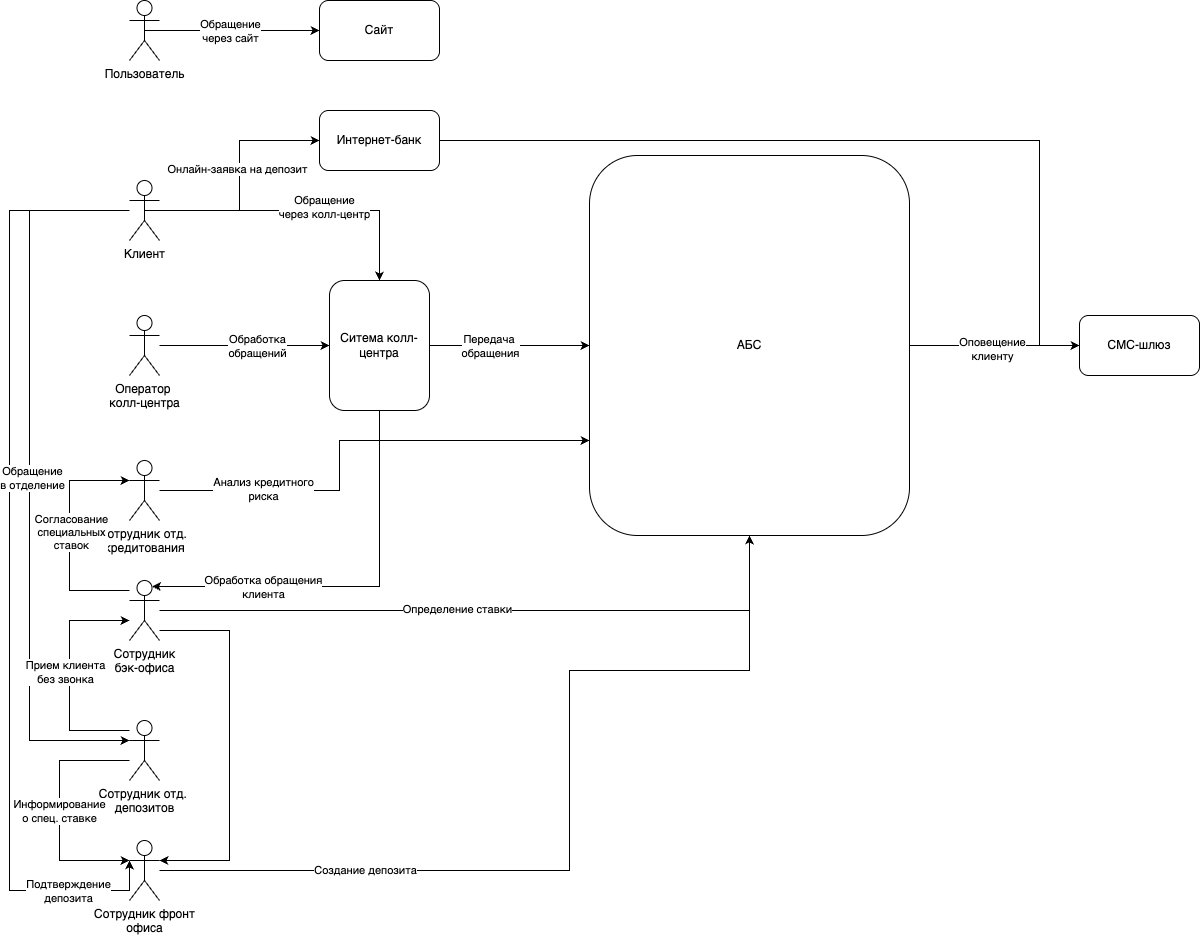

The diagram above was exported from draw.io. Its source (the exported page's mxGraphModel, read from the mxfile embedded in the PNG):
<mxGraphModel dx="1451" dy="1100" grid="1" gridSize="10" guides="1" tooltips="1" connect="1" arrows="1" fold="1" page="1" pageScale="1" pageWidth="1827" pageHeight="2169" background="#FFFFFF" math="0" shadow="0">
  <root>
    <mxCell id="0" />
    <mxCell id="1" parent="0" />
    <mxCell id="k-SpjtduMbohVnReppqu-12" style="edgeStyle=orthogonalEdgeStyle;rounded=0;orthogonalLoop=1;jettySize=auto;html=1;entryX=0;entryY=0.5;entryDx=0;entryDy=0;exitX=0.5;exitY=0.5;exitDx=0;exitDy=0;exitPerimeter=0;" edge="1" parent="1" source="k-SpjtduMbohVnReppqu-46" target="k-SpjtduMbohVnReppqu-8">
      <mxGeometry relative="1" as="geometry" />
    </mxCell>
    <mxCell id="k-SpjtduMbohVnReppqu-13" value="Обращение&lt;div&gt;через сайт&lt;/div&gt;" style="edgeLabel;html=1;align=center;verticalAlign=middle;resizable=0;points=[];" vertex="1" connectable="0" parent="k-SpjtduMbohVnReppqu-12">
      <mxGeometry x="-0.0183" relative="1" as="geometry">
        <mxPoint as="offset" />
      </mxGeometry>
    </mxCell>
    <mxCell id="k-SpjtduMbohVnReppqu-14" style="edgeStyle=orthogonalEdgeStyle;rounded=0;orthogonalLoop=1;jettySize=auto;html=1;entryX=0.5;entryY=0;entryDx=0;entryDy=0;" edge="1" parent="1" source="k-SpjtduMbohVnReppqu-1" target="k-SpjtduMbohVnReppqu-9">
      <mxGeometry relative="1" as="geometry">
        <Array as="points">
          <mxPoint x="710" y="460" />
        </Array>
      </mxGeometry>
    </mxCell>
    <mxCell id="k-SpjtduMbohVnReppqu-15" value="Обращение&lt;div&gt;через колл-центр&lt;/div&gt;" style="edgeLabel;html=1;align=center;verticalAlign=middle;resizable=0;points=[];" vertex="1" connectable="0" parent="k-SpjtduMbohVnReppqu-14">
      <mxGeometry x="0.1358" y="4" relative="1" as="geometry">
        <mxPoint as="offset" />
      </mxGeometry>
    </mxCell>
    <mxCell id="k-SpjtduMbohVnReppqu-43" style="edgeStyle=orthogonalEdgeStyle;rounded=0;orthogonalLoop=1;jettySize=auto;html=1;entryX=0;entryY=0.3333333333333333;entryDx=0;entryDy=0;entryPerimeter=0;" edge="1" parent="1" source="k-SpjtduMbohVnReppqu-1" target="k-SpjtduMbohVnReppqu-35">
      <mxGeometry relative="1" as="geometry">
        <mxPoint x="450" y="1110" as="targetPoint" />
        <Array as="points">
          <mxPoint x="340" y="460" />
          <mxPoint x="340" y="1140" />
          <mxPoint x="460" y="1140" />
        </Array>
      </mxGeometry>
    </mxCell>
    <mxCell id="k-SpjtduMbohVnReppqu-44" value="Подтверждение&lt;div&gt;депозита&lt;/div&gt;" style="edgeLabel;html=1;align=center;verticalAlign=middle;resizable=0;points=[];" vertex="1" connectable="0" parent="k-SpjtduMbohVnReppqu-43">
      <mxGeometry x="0.8084" y="1" relative="1" as="geometry">
        <mxPoint y="1" as="offset" />
      </mxGeometry>
    </mxCell>
    <mxCell id="k-SpjtduMbohVnReppqu-47" style="edgeStyle=orthogonalEdgeStyle;rounded=0;orthogonalLoop=1;jettySize=auto;html=1;exitX=0.5;exitY=0.5;exitDx=0;exitDy=0;exitPerimeter=0;entryX=0;entryY=0.5;entryDx=0;entryDy=0;" edge="1" parent="1" source="k-SpjtduMbohVnReppqu-1" target="k-SpjtduMbohVnReppqu-45">
      <mxGeometry relative="1" as="geometry" />
    </mxCell>
    <mxCell id="k-SpjtduMbohVnReppqu-48" value="Онлайн-заявка на депозит" style="edgeLabel;html=1;align=center;verticalAlign=middle;resizable=0;points=[];" vertex="1" connectable="0" parent="k-SpjtduMbohVnReppqu-47">
      <mxGeometry x="0.116" y="3" relative="1" as="geometry">
        <mxPoint as="offset" />
      </mxGeometry>
    </mxCell>
    <mxCell id="k-SpjtduMbohVnReppqu-1" value="Клиент" style="shape=umlActor;verticalLabelPosition=bottom;verticalAlign=top;html=1;" vertex="1" parent="1">
      <mxGeometry x="460" y="430" width="30" height="60" as="geometry" />
    </mxCell>
    <mxCell id="k-SpjtduMbohVnReppqu-33" style="edgeStyle=orthogonalEdgeStyle;rounded=0;orthogonalLoop=1;jettySize=auto;html=1;entryX=0;entryY=0.75;entryDx=0;entryDy=0;" edge="1" parent="1" source="k-SpjtduMbohVnReppqu-2" target="k-SpjtduMbohVnReppqu-6">
      <mxGeometry relative="1" as="geometry">
        <Array as="points">
          <mxPoint x="670" y="740" />
          <mxPoint x="670" y="690" />
        </Array>
      </mxGeometry>
    </mxCell>
    <mxCell id="k-SpjtduMbohVnReppqu-34" value="Анализ кредитного&lt;div&gt;риска&lt;/div&gt;" style="edgeLabel;html=1;align=center;verticalAlign=middle;resizable=0;points=[];" vertex="1" connectable="0" parent="k-SpjtduMbohVnReppqu-33">
      <mxGeometry x="-0.5702" y="2" relative="1" as="geometry">
        <mxPoint as="offset" />
      </mxGeometry>
    </mxCell>
    <mxCell id="k-SpjtduMbohVnReppqu-2" value="Сотрудник отд.&amp;nbsp;&lt;div&gt;кредитования&lt;/div&gt;" style="shape=umlActor;verticalLabelPosition=bottom;verticalAlign=top;html=1;" vertex="1" parent="1">
      <mxGeometry x="460" y="710" width="30" height="60" as="geometry" />
    </mxCell>
    <mxCell id="k-SpjtduMbohVnReppqu-10" style="edgeStyle=orthogonalEdgeStyle;rounded=0;orthogonalLoop=1;jettySize=auto;html=1;entryX=0;entryY=0.5;entryDx=0;entryDy=0;" edge="1" parent="1" source="k-SpjtduMbohVnReppqu-3" target="k-SpjtduMbohVnReppqu-9">
      <mxGeometry relative="1" as="geometry" />
    </mxCell>
    <mxCell id="k-SpjtduMbohVnReppqu-11" value="Обработка&lt;div&gt;обращений&lt;/div&gt;" style="edgeLabel;html=1;align=center;verticalAlign=middle;resizable=0;points=[];" vertex="1" connectable="0" parent="k-SpjtduMbohVnReppqu-10">
      <mxGeometry x="0.1412" relative="1" as="geometry">
        <mxPoint as="offset" />
      </mxGeometry>
    </mxCell>
    <mxCell id="k-SpjtduMbohVnReppqu-3" value="Оператор&amp;nbsp;&lt;div&gt;колл-центра&lt;/div&gt;" style="shape=umlActor;verticalLabelPosition=bottom;verticalAlign=top;html=1;" vertex="1" parent="1">
      <mxGeometry x="460" y="565" width="30" height="60" as="geometry" />
    </mxCell>
    <mxCell id="k-SpjtduMbohVnReppqu-24" style="edgeStyle=orthogonalEdgeStyle;rounded=0;orthogonalLoop=1;jettySize=auto;html=1;entryX=0.5;entryY=1;entryDx=0;entryDy=0;" edge="1" parent="1" source="k-SpjtduMbohVnReppqu-4" target="k-SpjtduMbohVnReppqu-6">
      <mxGeometry relative="1" as="geometry" />
    </mxCell>
    <mxCell id="k-SpjtduMbohVnReppqu-25" value="Определение ставки" style="edgeLabel;html=1;align=center;verticalAlign=middle;resizable=0;points=[];" vertex="1" connectable="0" parent="k-SpjtduMbohVnReppqu-24">
      <mxGeometry x="-0.107" y="2" relative="1" as="geometry">
        <mxPoint as="offset" />
      </mxGeometry>
    </mxCell>
    <mxCell id="k-SpjtduMbohVnReppqu-36" style="edgeStyle=orthogonalEdgeStyle;rounded=0;orthogonalLoop=1;jettySize=auto;html=1;entryX=1;entryY=0.3333333333333333;entryDx=0;entryDy=0;entryPerimeter=0;" edge="1" parent="1" source="k-SpjtduMbohVnReppqu-4" target="k-SpjtduMbohVnReppqu-35">
      <mxGeometry relative="1" as="geometry">
        <mxPoint x="570" y="1130" as="targetPoint" />
        <Array as="points">
          <mxPoint x="560" y="880" />
          <mxPoint x="560" y="1110" />
        </Array>
      </mxGeometry>
    </mxCell>
    <mxCell id="k-SpjtduMbohVnReppqu-4" value="Сотрудник&lt;div&gt;бэк-офиса&lt;/div&gt;" style="shape=umlActor;verticalLabelPosition=bottom;verticalAlign=top;html=1;" vertex="1" parent="1">
      <mxGeometry x="460" y="830" width="30" height="60" as="geometry" />
    </mxCell>
    <mxCell id="k-SpjtduMbohVnReppqu-5" value="Сотрудник отд.&amp;nbsp;&lt;div&gt;депозитов&lt;/div&gt;" style="shape=umlActor;verticalLabelPosition=bottom;verticalAlign=top;html=1;" vertex="1" parent="1">
      <mxGeometry x="460" y="970" width="30" height="60" as="geometry" />
    </mxCell>
    <mxCell id="k-SpjtduMbohVnReppqu-27" style="edgeStyle=orthogonalEdgeStyle;rounded=0;orthogonalLoop=1;jettySize=auto;html=1;entryX=0;entryY=0.5;entryDx=0;entryDy=0;" edge="1" parent="1" source="k-SpjtduMbohVnReppqu-6" target="k-SpjtduMbohVnReppqu-26">
      <mxGeometry relative="1" as="geometry" />
    </mxCell>
    <mxCell id="k-SpjtduMbohVnReppqu-28" value="Оповещение&lt;div&gt;клиенту&lt;/div&gt;" style="edgeLabel;html=1;align=center;verticalAlign=middle;resizable=0;points=[];" vertex="1" connectable="0" parent="k-SpjtduMbohVnReppqu-27">
      <mxGeometry x="-0.0308" y="-3" relative="1" as="geometry">
        <mxPoint x="-1" as="offset" />
      </mxGeometry>
    </mxCell>
    <mxCell id="k-SpjtduMbohVnReppqu-6" value="&lt;div&gt;&lt;span style=&quot;background-color: transparent; color: light-dark(rgb(0, 0, 0), rgb(255, 255, 255));&quot;&gt;АБС&lt;/span&gt;&lt;/div&gt;" style="rounded=1;whiteSpace=wrap;html=1;" vertex="1" parent="1">
      <mxGeometry x="920" y="405" width="320" height="380" as="geometry" />
    </mxCell>
    <mxCell id="k-SpjtduMbohVnReppqu-8" value="Сайт" style="rounded=1;whiteSpace=wrap;html=1;" vertex="1" parent="1">
      <mxGeometry x="650" y="250" width="120" height="60" as="geometry" />
    </mxCell>
    <mxCell id="k-SpjtduMbohVnReppqu-18" style="edgeStyle=orthogonalEdgeStyle;rounded=0;orthogonalLoop=1;jettySize=auto;html=1;" edge="1" parent="1" source="k-SpjtduMbohVnReppqu-9" target="k-SpjtduMbohVnReppqu-6">
      <mxGeometry relative="1" as="geometry" />
    </mxCell>
    <mxCell id="k-SpjtduMbohVnReppqu-19" value="Передача&amp;nbsp;&lt;div&gt;обращения&lt;/div&gt;" style="edgeLabel;html=1;align=center;verticalAlign=middle;resizable=0;points=[];" vertex="1" connectable="0" parent="k-SpjtduMbohVnReppqu-18">
      <mxGeometry x="-0.2394" relative="1" as="geometry">
        <mxPoint x="-1" as="offset" />
      </mxGeometry>
    </mxCell>
    <mxCell id="k-SpjtduMbohVnReppqu-9" value="Ситема колл-центра" style="rounded=1;whiteSpace=wrap;html=1;" vertex="1" parent="1">
      <mxGeometry x="660" y="530" width="100" height="130" as="geometry" />
    </mxCell>
    <mxCell id="k-SpjtduMbohVnReppqu-16" style="edgeStyle=orthogonalEdgeStyle;rounded=0;orthogonalLoop=1;jettySize=auto;html=1;entryX=0;entryY=0.3333333333333333;entryDx=0;entryDy=0;entryPerimeter=0;" edge="1" parent="1" source="k-SpjtduMbohVnReppqu-1" target="k-SpjtduMbohVnReppqu-5">
      <mxGeometry relative="1" as="geometry">
        <Array as="points">
          <mxPoint x="360" y="460" />
          <mxPoint x="360" y="990" />
        </Array>
      </mxGeometry>
    </mxCell>
    <mxCell id="k-SpjtduMbohVnReppqu-17" value="Обращение&lt;div&gt;в отделение&lt;/div&gt;" style="edgeLabel;html=1;align=center;verticalAlign=middle;resizable=0;points=[];" vertex="1" connectable="0" parent="k-SpjtduMbohVnReppqu-16">
      <mxGeometry x="0.0103" y="2" relative="1" as="geometry">
        <mxPoint y="-1" as="offset" />
      </mxGeometry>
    </mxCell>
    <mxCell id="k-SpjtduMbohVnReppqu-22" style="edgeStyle=orthogonalEdgeStyle;rounded=0;orthogonalLoop=1;jettySize=auto;html=1;entryX=0.75;entryY=0.1;entryDx=0;entryDy=0;entryPerimeter=0;" edge="1" parent="1" source="k-SpjtduMbohVnReppqu-9" target="k-SpjtduMbohVnReppqu-4">
      <mxGeometry relative="1" as="geometry">
        <Array as="points">
          <mxPoint x="710" y="836" />
        </Array>
      </mxGeometry>
    </mxCell>
    <mxCell id="k-SpjtduMbohVnReppqu-23" value="Обработка обращения&lt;div&gt;клиента&lt;/div&gt;" style="edgeLabel;html=1;align=center;verticalAlign=middle;resizable=0;points=[];" vertex="1" connectable="0" parent="k-SpjtduMbohVnReppqu-22">
      <mxGeometry x="0.4499" relative="1" as="geometry">
        <mxPoint as="offset" />
      </mxGeometry>
    </mxCell>
    <mxCell id="k-SpjtduMbohVnReppqu-26" value="СМС-шлюз" style="rounded=1;whiteSpace=wrap;html=1;" vertex="1" parent="1">
      <mxGeometry x="1410" y="565" width="120" height="60" as="geometry" />
    </mxCell>
    <mxCell id="k-SpjtduMbohVnReppqu-29" style="edgeStyle=orthogonalEdgeStyle;rounded=0;orthogonalLoop=1;jettySize=auto;html=1;" edge="1" parent="1" source="k-SpjtduMbohVnReppqu-5">
      <mxGeometry relative="1" as="geometry">
        <mxPoint x="460" y="870" as="targetPoint" />
        <Array as="points">
          <mxPoint x="400" y="980" />
          <mxPoint x="400" y="870" />
        </Array>
      </mxGeometry>
    </mxCell>
    <mxCell id="k-SpjtduMbohVnReppqu-30" value="Прием клиента&lt;div&gt;без звонка&lt;/div&gt;" style="edgeLabel;html=1;align=center;verticalAlign=middle;resizable=0;points=[];" vertex="1" connectable="0" parent="k-SpjtduMbohVnReppqu-29">
      <mxGeometry x="0.0291" y="5" relative="1" as="geometry">
        <mxPoint as="offset" />
      </mxGeometry>
    </mxCell>
    <mxCell id="k-SpjtduMbohVnReppqu-31" style="edgeStyle=orthogonalEdgeStyle;rounded=0;orthogonalLoop=1;jettySize=auto;html=1;entryX=0;entryY=0.3333333333333333;entryDx=0;entryDy=0;entryPerimeter=0;" edge="1" parent="1" source="k-SpjtduMbohVnReppqu-4" target="k-SpjtduMbohVnReppqu-2">
      <mxGeometry relative="1" as="geometry">
        <Array as="points">
          <mxPoint x="400" y="840" />
          <mxPoint x="400" y="730" />
        </Array>
      </mxGeometry>
    </mxCell>
    <mxCell id="k-SpjtduMbohVnReppqu-32" value="Согласование&lt;div&gt;специальных&lt;/div&gt;&lt;div&gt;ставок&lt;/div&gt;" style="edgeLabel;html=1;align=center;verticalAlign=middle;resizable=0;points=[];" vertex="1" connectable="0" parent="k-SpjtduMbohVnReppqu-31">
      <mxGeometry x="0.0252" y="-1" relative="1" as="geometry">
        <mxPoint as="offset" />
      </mxGeometry>
    </mxCell>
    <mxCell id="k-SpjtduMbohVnReppqu-41" style="edgeStyle=orthogonalEdgeStyle;rounded=0;orthogonalLoop=1;jettySize=auto;html=1;entryX=0.5;entryY=1;entryDx=0;entryDy=0;" edge="1" parent="1" source="k-SpjtduMbohVnReppqu-35" target="k-SpjtduMbohVnReppqu-6">
      <mxGeometry relative="1" as="geometry">
        <Array as="points">
          <mxPoint x="900" y="1120" />
          <mxPoint x="900" y="920" />
          <mxPoint x="1080" y="920" />
        </Array>
      </mxGeometry>
    </mxCell>
    <mxCell id="k-SpjtduMbohVnReppqu-42" value="Создание депозита" style="edgeLabel;html=1;align=center;verticalAlign=middle;resizable=0;points=[];" vertex="1" connectable="0" parent="k-SpjtduMbohVnReppqu-41">
      <mxGeometry x="-0.5546" y="2" relative="1" as="geometry">
        <mxPoint y="1" as="offset" />
      </mxGeometry>
    </mxCell>
    <mxCell id="k-SpjtduMbohVnReppqu-35" value="Сотрудник фронт&lt;br&gt;&lt;div&gt;офиса&lt;/div&gt;" style="shape=umlActor;verticalLabelPosition=bottom;verticalAlign=top;html=1;" vertex="1" parent="1">
      <mxGeometry x="460" y="1090" width="30" height="60" as="geometry" />
    </mxCell>
    <mxCell id="k-SpjtduMbohVnReppqu-39" style="edgeStyle=orthogonalEdgeStyle;rounded=0;orthogonalLoop=1;jettySize=auto;html=1;entryX=0;entryY=0.3333333333333333;entryDx=0;entryDy=0;entryPerimeter=0;" edge="1" parent="1" source="k-SpjtduMbohVnReppqu-5" target="k-SpjtduMbohVnReppqu-35">
      <mxGeometry relative="1" as="geometry">
        <Array as="points">
          <mxPoint x="390" y="1010" />
          <mxPoint x="390" y="1110" />
        </Array>
      </mxGeometry>
    </mxCell>
    <mxCell id="k-SpjtduMbohVnReppqu-40" value="Информирование&lt;div&gt;о спец. ставке&lt;/div&gt;" style="edgeLabel;html=1;align=center;verticalAlign=middle;resizable=0;points=[];" vertex="1" connectable="0" parent="k-SpjtduMbohVnReppqu-39">
      <mxGeometry x="0.004" y="-1" relative="1" as="geometry">
        <mxPoint as="offset" />
      </mxGeometry>
    </mxCell>
    <mxCell id="k-SpjtduMbohVnReppqu-49" style="edgeStyle=orthogonalEdgeStyle;rounded=0;orthogonalLoop=1;jettySize=auto;html=1;entryX=0;entryY=0.5;entryDx=0;entryDy=0;" edge="1" parent="1" source="k-SpjtduMbohVnReppqu-45" target="k-SpjtduMbohVnReppqu-26">
      <mxGeometry relative="1" as="geometry">
        <Array as="points">
          <mxPoint x="1370" y="390" />
          <mxPoint x="1370" y="595" />
        </Array>
      </mxGeometry>
    </mxCell>
    <mxCell id="k-SpjtduMbohVnReppqu-45" value="Интернет-банк" style="rounded=1;whiteSpace=wrap;html=1;" vertex="1" parent="1">
      <mxGeometry x="650" y="360" width="120" height="60" as="geometry" />
    </mxCell>
    <mxCell id="k-SpjtduMbohVnReppqu-46" value="Пользователь" style="shape=umlActor;verticalLabelPosition=bottom;verticalAlign=top;html=1;" vertex="1" parent="1">
      <mxGeometry x="460" y="250" width="30" height="60" as="geometry" />
    </mxCell>
  </root>
</mxGraphModel>